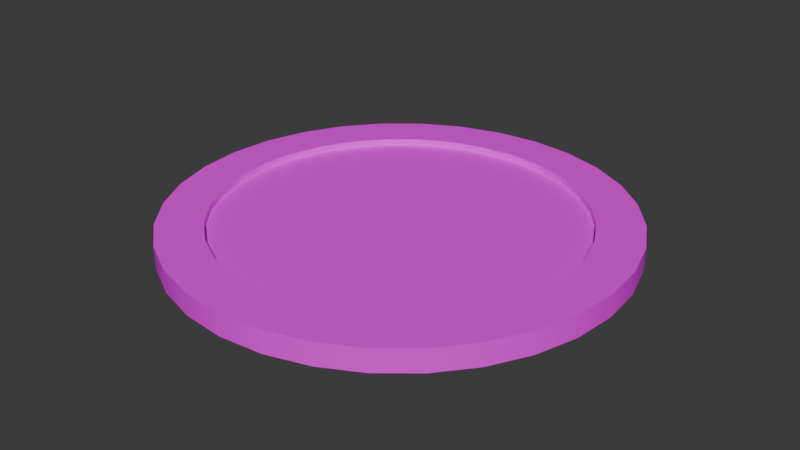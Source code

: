 # Source: coin.blend  (saved by Blender 4.2.66; exported with 4.5.12 LTS)
import bpy
from mathutils import Matrix  # noqa: F401  (used for matrix-valued properties, if any)

bpy.ops.wm.read_factory_settings(use_empty=True)
scene = bpy.context.scene
scene.name = 'Scene'

# ---- collections
col_collection = bpy.data.collections.new('Collection'); scene.collection.children.link(col_collection)

# ---- images (referenced by path relative to the original .blend; pixels are not part of the script)
import os
ASSET_DIR = os.environ.get("B2B_ASSET_DIR", "")  # directory of the original .blend (textures are referenced by path, not embedded)
HERE = os.path.dirname(os.path.abspath(__file__))  # packed textures are extracted next to this script under _unpacked/

def load_image(name, relpath, width, height, colorspace="sRGB"):
    """Load a texture the original file referenced (path relative to the .blend, or extracted next to this script)."""
    p = next((c for c in (os.path.join(HERE, relpath), os.path.join(ASSET_DIR, relpath)) if relpath and os.path.exists(c)), "")
    if p:
        img = bpy.data.images.load(p, check_existing=True)
        img.name = name
    else:  # same state as the original file: an image datablock whose file is absent (Cycles renders it pink)
        img = bpy.data.images.new(name, width, height)
        img.source = "FILE"
        img.filepath = "//" + (relpath or name)
    img.colorspace_settings.name = colorspace
    return img
img_coin_texture_png = load_image('coin_texture.png', 'coin_texture.png', 1024, 1024, 'sRGB')

# ---- materials (node trees are filled in below, after node groups)
mat_material_002 = bpy.data.materials.new('Material.002')

# ---- material node trees
mat_material_002.use_nodes = True; mat_material_002.node_tree.nodes.clear()
_N = mat_material_002.node_tree.nodes; _L = mat_material_002.node_tree.links
n0 = _N.new('ShaderNodeBsdfPrincipled'); n0.name = 'Principled BSDF'; n0.location = (10, 300)
n1 = _N.new('ShaderNodeOutputMaterial'); n1.name = 'Material Output'; n1.location = (300, 300)
n2 = _N.new('ShaderNodeTexImage'); n2.name = 'Image Texture'; n2.location = (-349, 248)
n2.image = img_coin_texture_png
_L.new(n0.outputs[0], n1.inputs[0])
_L.new(n2.outputs[0], n0.inputs[0])
n1.is_active_output = True

# ---- world
world_world = bpy.data.worlds.new('World'); scene.world = world_world
world_world.use_nodes = True; world_world.node_tree.nodes.clear()
_N = world_world.node_tree.nodes; _L = world_world.node_tree.links
n0 = _N.new('ShaderNodeOutputWorld'); n0.name = 'World Output'; n0.location = (300, 300)
n1 = _N.new('ShaderNodeBackground'); n1.name = 'Background'; n1.location = (10, 300)
n1.inputs[0].default_value = (0.05088, 0.05088, 0.05088, 1.0)
_L.new(n1.outputs[0], n0.inputs[0])
n0.is_active_output = True
world_world.color = (0.05088, 0.05088, 0.05088)
world_world.sun_shadow_jitter_overblur = 0.0

# ---- meshes
me_cylinder = bpy.data.meshes.new('Cylinder')
me_cylinder.from_pydata([(0.0, 0.799, -0.05), (0.0, 0.799, 0.05), (0.1559, 0.7837, -0.05), (0.1559, 0.7837, 0.05), (0.3058, 0.7382, -0.05), (0.3058, 0.7382, 0.05), (0.4439, 0.6644, -0.05), (0.4439, 0.6644, 0.05), (0.565, 0.565, -0.05), (0.565, 0.565, 0.05), (0.6644, 0.4439, -0.05), (0.6644, 0.4439, 0.05), (0.7382, 0.3058, -0.05), (0.7382, 0.3058, 0.05), (0.7837, 0.1559, -0.05), (0.7837, 0.1559, 0.05), (0.799, 0.0, -0.05), (0.799, 0.0, 0.05), (0.7837, -0.1559, -0.05), (0.7837, -0.1559, 0.05), (0.7382, -0.3058, -0.05), (0.7382, -0.3058, 0.05), (0.6644, -0.4439, -0.05), (0.6644, -0.4439, 0.05), (0.565, -0.565, -0.05), (0.565, -0.565, 0.05), (0.4439, -0.6644, -0.05), (0.4439, -0.6644, 0.05), (0.3058, -0.7382, -0.05), (0.3058, -0.7382, 0.05), (0.1559, -0.7837, -0.05), (0.1559, -0.7837, 0.05), (0.0, -0.799, -0.05), (0.0, -0.799, 0.05), (-0.1559, -0.7837, -0.05), (-0.1559, -0.7837, 0.05), (-0.3058, -0.7382, -0.05), (-0.3058, -0.7382, 0.05), (-0.4439, -0.6644, -0.05), (-0.4439, -0.6644, 0.05), (-0.565, -0.565, -0.05), (-0.565, -0.565, 0.05), (-0.6644, -0.4439, -0.05), (-0.6644, -0.4439, 0.05), (-0.7382, -0.3058, -0.05), (-0.7382, -0.3058, 0.05), (-0.7837, -0.1559, -0.05), (-0.7837, -0.1559, 0.05), (-0.799, 0.0, -0.05), (-0.799, 0.0, 0.05), (-0.7837, 0.1559, -0.05), (-0.7837, 0.1559, 0.05), (-0.7382, 0.3058, -0.05), (-0.7382, 0.3058, 0.05), (-0.6644, 0.4439, -0.05), (-0.6644, 0.4439, 0.05), (-0.565, 0.565, -0.05), (-0.565, 0.565, 0.05), (-0.4439, 0.6644, -0.05), (-0.4439, 0.6644, 0.05), (-0.3058, 0.7382, -0.05), (-0.3058, 0.7382, 0.05), (-0.1559, 0.7837, -0.05), (-0.1559, 0.7837, 0.05), (0.1951, 0.9808, 0.05), (0.0, 1.0, 0.05), (0.3827, 0.9239, 0.05), (0.5556, 0.8315, 0.05), (0.7071, 0.7071, 0.05), (0.8315, 0.5556, 0.05), (0.9239, 0.3827, 0.05), (0.9808, 0.1951, 0.05), (1.0, 0.0, 0.05), (0.9808, -0.1951, 0.05), (0.9239, -0.3827, 0.05), (0.8315, -0.5556, 0.05), (0.7071, -0.7071, 0.05), (0.5556, -0.8315, 0.05), (0.3827, -0.9239, 0.05), (0.1951, -0.9808, 0.05), (0.0, -1.0, 0.05), (-0.1951, -0.9808, 0.05), (-0.3827, -0.9239, 0.05), (-0.5556, -0.8315, 0.05), (-0.7071, -0.7071, 0.05), (-0.8315, -0.5556, 0.05), (-0.9239, -0.3827, 0.05), (-0.9808, -0.1951, 0.05), (-1.0, 0.0, 0.05), (-0.9808, 0.1951, 0.05), (-0.9239, 0.3827, 0.05), (-0.8315, 0.5556, 0.05), (-0.7071, 0.7071, 0.05), (-0.5556, 0.8315, 0.05), (-0.3827, 0.9239, 0.05), (-0.1951, 0.9808, 0.05), (0.0, 1.0, -0.05), (0.1951, 0.9808, -0.05), (0.3827, 0.9239, -0.05), (0.5556, 0.8315, -0.05), (0.7071, 0.7071, -0.05), (0.8315, 0.5556, -0.05), (0.9239, 0.3827, -0.05), (0.9808, 0.1951, -0.05), (1.0, 0.0, -0.05), (0.9808, -0.1951, -0.05), (0.9239, -0.3827, -0.05), (0.8315, -0.5556, -0.05), (0.7071, -0.7071, -0.05), (0.5556, -0.8315, -0.05), (0.3827, -0.9239, -0.05), (0.1951, -0.9808, -0.05), (0.0, -1.0, -0.05), (-0.1951, -0.9808, -0.05), (-0.3827, -0.9239, -0.05), (-0.5556, -0.8315, -0.05), (-0.7071, -0.7071, -0.05), (-0.8315, -0.5556, -0.05), (-0.9239, -0.3827, -0.05), (-0.9808, -0.1951, -0.05), (-1.0, 0.0, -0.05), (-0.9808, 0.1951, -0.05), (-0.9239, 0.3827, -0.05), (-0.8315, 0.5556, -0.05), (-0.7071, 0.7071, -0.05), (-0.5556, 0.8315, -0.05), (-0.3827, 0.9239, -0.05), (-0.1951, 0.9808, -0.05), (-7.01e-11, 0.799, -0.02), (0.1559, 0.7837, -0.02), (0.3058, 0.7382, -0.02), (0.4439, 0.6644, -0.02), (0.565, 0.565, -0.02), (0.6644, 0.4439, -0.02), (0.7382, 0.3058, -0.02), (0.7837, 0.1559, -0.02), (0.799, 0.0, -0.02), (0.7837, -0.1559, -0.02), (0.7382, -0.3058, -0.02), (0.6644, -0.4439, -0.02), (0.565, -0.565, -0.02), (0.4439, -0.6644, -0.02), (0.3058, -0.7382, -0.02), (0.1559, -0.7837, -0.02), (-7.01e-11, -0.799, -0.02), (-0.1559, -0.7837, -0.02), (-0.3058, -0.7382, -0.02), (-0.4439, -0.6644, -0.02), (-0.565, -0.565, -0.02), (-0.6644, -0.4439, -0.02), (-0.7382, -0.3058, -0.02), (-0.7837, -0.1559, -0.02), (-0.799, 0.0, -0.02), (-0.7837, 0.1559, -0.02), (-0.7382, 0.3058, -0.02), (-0.6644, 0.4439, -0.02), (-0.565, 0.565, -0.02), (-0.4439, 0.6644, -0.02), (-0.3058, 0.7382, -0.02), (-0.1559, 0.7837, -0.02), (4.206e-11, 0.799, 0.02), (0.1559, 0.7837, 0.02), (0.3058, 0.7382, 0.02), (0.4439, 0.6644, 0.02), (0.565, 0.565, 0.02), (0.6644, 0.4439, 0.02), (0.7382, 0.3058, 0.02), (0.7837, 0.1559, 0.02), (0.799, 5.036e-19, 0.02), (0.7837, -0.1559, 0.02), (0.7382, -0.3058, 0.02), (0.6644, -0.4439, 0.02), (0.565, -0.565, 0.02), (0.4439, -0.6644, 0.02), (0.3058, -0.7382, 0.02), (0.1559, -0.7837, 0.02), (4.206e-11, -0.799, 0.02), (-0.1559, -0.7837, 0.02), (-0.3058, -0.7382, 0.02), (-0.4439, -0.6644, 0.02), (-0.565, -0.565, 0.02), (-0.6644, -0.4439, 0.02), (-0.7382, -0.3058, 0.02), (-0.7837, -0.1559, 0.02), (-0.799, 5.036e-19, 0.02), (-0.7837, 0.1559, 0.02), (-0.7382, 0.3058, 0.02), (-0.6644, 0.4439, 0.02), (-0.565, 0.565, 0.02), (-0.4439, 0.6644, 0.02), (-0.3058, 0.7382, 0.02), (-0.1559, 0.7837, 0.02)], [], [(96, 65, 64, 97), (97, 64, 66, 98), (98, 66, 67, 99), (99, 67, 68, 100), (100, 68, 69, 101), (101, 69, 70, 102), (102, 70, 71, 103), (103, 71, 72, 104), (104, 72, 73, 105), (105, 73, 74, 106), (106, 74, 75, 107), (107, 75, 76, 108), (108, 76, 77, 109), (109, 77, 78, 110), (110, 78, 79, 111), (111, 79, 80, 112), (112, 80, 81, 113), (113, 81, 82, 114), (114, 82, 83, 115), (115, 83, 84, 116), (116, 84, 85, 117), (117, 85, 86, 118), (118, 86, 87, 119), (119, 87, 88, 120), (120, 88, 89, 121), (121, 89, 90, 122), (122, 90, 91, 123), (123, 91, 92, 124), (124, 92, 93, 125), (125, 93, 94, 126), (19, 17, 168, 169), (126, 94, 95, 127), (127, 95, 65, 96), (50, 52, 154, 153), (1, 3, 64, 65), (3, 5, 66, 64), (5, 7, 67, 66), (7, 9, 68, 67), (9, 11, 69, 68), (11, 13, 70, 69), (13, 15, 71, 70), (15, 17, 72, 71), (17, 19, 73, 72), (19, 21, 74, 73), (21, 23, 75, 74), (23, 25, 76, 75), (25, 27, 77, 76), (27, 29, 78, 77), (29, 31, 79, 78), (31, 33, 80, 79), (33, 35, 81, 80), (35, 37, 82, 81), (37, 39, 83, 82), (39, 41, 84, 83), (41, 43, 85, 84), (43, 45, 86, 85), (45, 47, 87, 86), (47, 49, 88, 87), (49, 51, 89, 88), (51, 53, 90, 89), (53, 55, 91, 90), (55, 57, 92, 91), (57, 59, 93, 92), (59, 61, 94, 93), (61, 63, 95, 94), (63, 1, 65, 95), (2, 0, 96, 97), (4, 2, 97, 98), (6, 4, 98, 99), (8, 6, 99, 100), (10, 8, 100, 101), (12, 10, 101, 102), (14, 12, 102, 103), (16, 14, 103, 104), (18, 16, 104, 105), (20, 18, 105, 106), (22, 20, 106, 107), (24, 22, 107, 108), (26, 24, 108, 109), (28, 26, 109, 110), (30, 28, 110, 111), (32, 30, 111, 112), (34, 32, 112, 113), (36, 34, 113, 114), (38, 36, 114, 115), (40, 38, 115, 116), (42, 40, 116, 117), (44, 42, 117, 118), (46, 44, 118, 119), (48, 46, 119, 120), (50, 48, 120, 121), (52, 50, 121, 122), (54, 52, 122, 123), (56, 54, 123, 124), (58, 56, 124, 125), (60, 58, 125, 126), (62, 60, 126, 127), (0, 62, 127, 96), (128, 129, 130, 131, 132, 133, 134, 135, 136, 137, 138, 139, 140, 141, 142, 143, 144, 145, 146, 147, 148, 149, 150, 151, 152, 153, 154, 155, 156, 157, 158, 159), (24, 26, 141, 140), (52, 54, 155, 154), (26, 28, 142, 141), (0, 2, 129, 128), (54, 56, 156, 155), (28, 30, 143, 142), (2, 4, 130, 129), (56, 58, 157, 156), (30, 32, 144, 143), (4, 6, 131, 130), (58, 60, 158, 157), (32, 34, 145, 144), (6, 8, 132, 131), (60, 62, 159, 158), (34, 36, 146, 145), (8, 10, 133, 132), (62, 0, 128, 159), (36, 38, 147, 146), (10, 12, 134, 133), (38, 40, 148, 147), (12, 14, 135, 134), (40, 42, 149, 148), (14, 16, 136, 135), (42, 44, 150, 149), (16, 18, 137, 136), (44, 46, 151, 150), (18, 20, 138, 137), (46, 48, 152, 151), (20, 22, 139, 138), (48, 50, 153, 152), (22, 24, 140, 139), (161, 160, 191, 190, 189, 188, 187, 186, 185, 184, 183, 182, 181, 180, 179, 178, 177, 176, 175, 174, 173, 172, 171, 170, 169, 168, 167, 166, 165, 164, 163, 162), (47, 45, 182, 183), (21, 19, 169, 170), (49, 47, 183, 184), (23, 21, 170, 171), (51, 49, 184, 185), (25, 23, 171, 172), (53, 51, 185, 186), (27, 25, 172, 173), (55, 53, 186, 187), (29, 27, 173, 174), (3, 1, 160, 161), (57, 55, 187, 188), (31, 29, 174, 175), (5, 3, 161, 162), (59, 57, 188, 189), (33, 31, 175, 176), (7, 5, 162, 163), (61, 59, 189, 190), (35, 33, 176, 177), (9, 7, 163, 164), (63, 61, 190, 191), (37, 35, 177, 178), (11, 9, 164, 165), (1, 63, 191, 160), (39, 37, 178, 179), (13, 11, 165, 166), (41, 39, 179, 180), (15, 13, 166, 167), (43, 41, 180, 181), (17, 15, 167, 168), (45, 43, 181, 182)])
me_cylinder.polygons.foreach_set('use_smooth', [True] * 162)
_k = set([(0, 2), (0, 62), (1, 3), (1, 63), (2, 4), (3, 5), (4, 6), (5, 7), (6, 8), (7, 9), (8, 10), (9, 11), (10, 12), (11, 13), (12, 14), (13, 15), (14, 16), (15, 17), (16, 18), (17, 19), (18, 20), (19, 21), (20, 22), (21, 23), (22, 24), (23, 25), (24, 26), (25, 27), (26, 28), (27, 29), (28, 30), (29, 31), (30, 32), (31, 33), (32, 34), (33, 35), (34, 36), (35, 37), (36, 38), (37, 39), (38, 40), (39, 41), (40, 42), (41, 43), (42, 44), (43, 45), (44, 46), (45, 47), (46, 48), (47, 49), (48, 50), (49, 51), (50, 52), (51, 53), (52, 54), (53, 55), (54, 56), (55, 57), (56, 58), (57, 59), (58, 60), (59, 61), (60, 62), (61, 63), (64, 65), (64, 66), (65, 95), (66, 67), (67, 68), (68, 69), (69, 70), (70, 71), (71, 72), (72, 73), (73, 74), (74, 75), (75, 76), (76, 77), (77, 78), (78, 79), (79, 80), (80, 81), (81, 82), (82, 83), (83, 84), (84, 85), (85, 86), (86, 87), (87, 88), (88, 89), (89, 90), (90, 91), (91, 92), (92, 93), (93, 94), (94, 95), (96, 97), (96, 127), (97, 98), (98, 99), (99, 100), (100, 101), (101, 102), (102, 103), (103, 104), (104, 105), (105, 106), (106, 107), (107, 108), (108, 109), (109, 110), (110, 111), (111, 112), (112, 113), (113, 114), (114, 115), (115, 116), (116, 117), (117, 118), (118, 119), (119, 120), (120, 121), (121, 122), (122, 123), (123, 124), (124, 125), (125, 126), (126, 127), (128, 129), (128, 159), (129, 130), (130, 131), (131, 132), (132, 133), (133, 134), (134, 135), (135, 136), (136, 137), (137, 138), (138, 139), (139, 140), (140, 141), (141, 142), (142, 143), (143, 144), (144, 145), (145, 146), (146, 147), (147, 148), (148, 149), (149, 150), (150, 151), (151, 152), (152, 153), (153, 154), (154, 155), (155, 156), (156, 157), (157, 158), (158, 159), (160, 161), (160, 191), (161, 162), (162, 163), (163, 164), (164, 165), (165, 166), (166, 167), (167, 168), (168, 169), (169, 170), (170, 171), (171, 172), (172, 173), (173, 174), (174, 175), (175, 176), (176, 177), (177, 178), (178, 179), (179, 180), (180, 181), (181, 182), (182, 183), (183, 184), (184, 185), (185, 186), (186, 187), (187, 188), (188, 189), (189, 190), (190, 191)])
me_cylinder.attributes.new('sharp_edge', 'BOOLEAN', 'EDGE').data.foreach_set('value', [ (min(e.vertices), max(e.vertices)) in _k for e in me_cylinder.edges])
_uv = me_cylinder.uv_layers.new(name='UVMap')
_uv.uv.foreach_set('vector', [0.01073, 0.01073, 0.5, 0.01073, 0.5, 0.04131, 0.01073, 0.04131, 0.01073, 0.04131, 0.5, 0.04131, 0.5, 0.07189, 0.01073, 0.07189, 0.01073, 0.07189, 0.5, 0.07189, 0.5, 0.1025, 0.01073, 0.1025, 0.01073, 0.1025, 0.5, 0.1025, 0.5, 0.133, 0.01073, 0.133, 0.01073, 0.133, 0.5, 0.133, 0.5, 0.1636, 0.01073, 0.1636, 0.01073, 0.1636, 0.5, 0.1636, 0.5, 0.1942, 0.01073, 0.1942, 0.01073, 0.1942, 0.5, 0.1942, 0.5, 0.2248, 0.01073, 0.2248, 0.01073, 0.2248, 0.5, 0.2248, 0.5, 0.2554, 0.01073, 0.2554, 0.01073, 0.2554, 0.5, 0.2554, 0.5, 0.2859, 0.01073, 0.2859, 0.01073, 0.2859, 0.5, 0.2859, 0.5, 0.3165, 0.01073, 0.3165, 0.01073, 0.3165, 0.5, 0.3165, 0.5, 0.3471, 0.01073, 0.3471, 0.01073, 0.3471, 0.5, 0.3471, 0.5, 0.3777, 0.01073, 0.3777, 0.01073, 0.3777, 0.5, 0.3777, 0.5, 0.4083, 0.01073, 0.4083, 0.01073, 0.4083, 0.5, 0.4083, 0.5, 0.4388, 0.01073, 0.4388, 0.01073, 0.4388, 0.5, 0.4388, 0.5, 0.4694, 0.01073, 0.4694, 0.01073, 0.4694, 0.5, 0.4694, 0.5, 0.5, 0.01073, 0.5, 0.01073, 0.5, 0.5, 0.5, 0.5, 0.5306, 0.01073, 0.5306, 0.01073, 0.5306, 0.5, 0.5306, 0.5, 0.5612, 0.01073, 0.5612, 0.01073, 0.5612, 0.5, 0.5612, 0.5, 0.5917, 0.01073, 0.5917, 0.01073, 0.5917, 0.5, 0.5917, 0.5, 0.6223, 0.01073, 0.6223, 0.01073, 0.6223, 0.5, 0.6223, 0.5, 0.6529, 0.01073, 0.6529, 0.01073, 0.6529, 0.5, 0.6529, 0.5, 0.6835, 0.01073, 0.6835, 0.01073, 0.6835, 0.5, 0.6835, 0.5, 0.7141, 0.01073, 0.7141, 0.01073, 0.7141, 0.5, 0.7141, 0.5, 0.7446, 0.01073, 0.7446, 0.01073, 0.7446, 0.5, 0.7446, 0.5, 0.7752, 0.01073, 0.7752, 0.01073, 0.7752, 0.5, 0.7752, 0.5, 0.8058, 0.01073, 0.8058, 0.01073, 0.8058, 0.5, 0.8058, 0.5, 0.8364, 0.01073, 0.8364, 0.01073, 0.8364, 0.5, 0.8364, 0.5, 0.867, 0.01073, 0.867, 0.01073, 0.867, 0.5, 0.867, 0.5, 0.8975, 0.01073, 0.8975, 0.01073, 0.8975, 0.5, 0.8975, 0.5, 0.9281, 0.01073, 0.9281, 0.7368, 0.5466, 0.7736, 0.5466, 0.7736, 0.5466, 0.7368, 0.5466, 0.01073, 0.9281, 0.5, 0.9281, 0.5, 0.9587, 0.01073, 0.9587, 0.01073, 0.9587, 0.5, 0.9587, 0.5, 0.9893, 0.01073, 0.9893, 0.5897, 0.3329, 0.6101, 0.3635, 0.6101, 0.3635, 0.5897, 0.3329, 0.9419, 0.7517, 0.9419, 0.7149, 0.9889, 0.7103, 0.9889, 0.7564, 0.9419, 0.7149, 0.9347, 0.6789, 0.9799, 0.6652, 0.9889, 0.7103, 0.9347, 0.6789, 0.9207, 0.6449, 0.9623, 0.6226, 0.9799, 0.6652, 0.9207, 0.6449, 0.9002, 0.6143, 0.9367, 0.5844, 0.9623, 0.6226, 0.9002, 0.6143, 0.8742, 0.5883, 0.9042, 0.5518, 0.9367, 0.5844, 0.8742, 0.5883, 0.8436, 0.5678, 0.8659, 0.5262, 0.9042, 0.5518, 0.8436, 0.5678, 0.8096, 0.5538, 0.8233, 0.5086, 0.8659, 0.5262, 0.8096, 0.5538, 0.7736, 0.5466, 0.7782, 0.4996, 0.8233, 0.5086, 0.7736, 0.5466, 0.7368, 0.5466, 0.7322, 0.4996, 0.7782, 0.4996, 0.7368, 0.5466, 0.7007, 0.5538, 0.687, 0.5086, 0.7322, 0.4996, 0.7007, 0.5538, 0.6667, 0.5678, 0.6445, 0.5262, 0.687, 0.5086, 0.6667, 0.5678, 0.6361, 0.5883, 0.6062, 0.5518, 0.6445, 0.5262, 0.6361, 0.5883, 0.6101, 0.6143, 0.5736, 0.5844, 0.6062, 0.5518, 0.6101, 0.6143, 0.5897, 0.6449, 0.5481, 0.6226, 0.5736, 0.5844, 0.5897, 0.6449, 0.5756, 0.6789, 0.5304, 0.6652, 0.5481, 0.6226, 0.5756, 0.6789, 0.5684, 0.7149, 0.5215, 0.7103, 0.5304, 0.6652, 0.5684, 0.7149, 0.5684, 0.7517, 0.5215, 0.7564, 0.5215, 0.7103, 0.5684, 0.7517, 0.5756, 0.7878, 0.5304, 0.8015, 0.5215, 0.7564, 0.5756, 0.7878, 0.5897, 0.8218, 0.5481, 0.844, 0.5304, 0.8015, 0.5897, 0.8218, 0.6101, 0.8524, 0.5736, 0.8823, 0.5481, 0.844, 0.6101, 0.8524, 0.6361, 0.8784, 0.6062, 0.9149, 0.5736, 0.8823, 0.6361, 0.8784, 0.6667, 0.8988, 0.6445, 0.9405, 0.6062, 0.9149, 0.6667, 0.8988, 0.7007, 0.9129, 0.687, 0.9581, 0.6445, 0.9405, 0.7007, 0.9129, 0.7368, 0.9201, 0.7322, 0.9671, 0.687, 0.9581, 0.7368, 0.9201, 0.7736, 0.9201, 0.7782, 0.9671, 0.7322, 0.9671, 0.7736, 0.9201, 0.8096, 0.9129, 0.8233, 0.9581, 0.7782, 0.9671, 0.8096, 0.9129, 0.8436, 0.8988, 0.8659, 0.9405, 0.8233, 0.9581, 0.8436, 0.8988, 0.8742, 0.8784, 0.9042, 0.9149, 0.8659, 0.9405, 0.8742, 0.8784, 0.9002, 0.8524, 0.9367, 0.8823, 0.9042, 0.9149, 0.9002, 0.8524, 0.9207, 0.8218, 0.9623, 0.844, 0.9367, 0.8823, 0.9207, 0.8218, 0.9347, 0.7878, 0.9799, 0.8015, 0.9623, 0.844, 0.9347, 0.7878, 0.9419, 0.7517, 0.9889, 0.7564, 0.9799, 0.8015, 0.8436, 0.4099, 0.8096, 0.424, 0.8233, 0.4692, 0.8659, 0.4516, 0.8742, 0.3895, 0.8436, 0.4099, 0.8659, 0.4516, 0.9042, 0.426, 0.9002, 0.3635, 0.8742, 0.3895, 0.9042, 0.426, 0.9367, 0.3934, 0.9207, 0.3329, 0.9002, 0.3635, 0.9367, 0.3934, 0.9623, 0.3552, 0.9347, 0.2989, 0.9207, 0.3329, 0.9623, 0.3552, 0.9799, 0.3126, 0.9419, 0.2628, 0.9347, 0.2989, 0.9799, 0.3126, 0.9889, 0.2675, 0.9419, 0.2261, 0.9419, 0.2628, 0.9889, 0.2675, 0.9889, 0.2214, 0.9347, 0.19, 0.9419, 0.2261, 0.9889, 0.2214, 0.9799, 0.1763, 0.9207, 0.156, 0.9347, 0.19, 0.9799, 0.1763, 0.9623, 0.1337, 0.9002, 0.1254, 0.9207, 0.156, 0.9623, 0.1337, 0.9367, 0.09546, 0.8742, 0.09939, 0.9002, 0.1254, 0.9367, 0.09546, 0.9042, 0.0629, 0.8436, 0.07895, 0.8742, 0.09939, 0.9042, 0.0629, 0.8659, 0.03733, 0.8096, 0.06487, 0.8436, 0.07895, 0.8659, 0.03733, 0.8233, 0.01971, 0.7736, 0.0577, 0.8096, 0.06487, 0.8233, 0.01971, 0.7782, 0.01073, 0.7368, 0.0577, 0.7736, 0.0577, 0.7782, 0.01073, 0.7322, 0.01073, 0.7007, 0.06487, 0.7368, 0.0577, 0.7322, 0.01073, 0.687, 0.01971, 0.6667, 0.07895, 0.7007, 0.06487, 0.687, 0.01971, 0.6445, 0.03733, 0.6361, 0.09939, 0.6667, 0.07895, 0.6445, 0.03733, 0.6062, 0.0629, 0.6101, 0.1254, 0.6361, 0.09939, 0.6062, 0.0629, 0.5736, 0.09546, 0.5897, 0.156, 0.6101, 0.1254, 0.5736, 0.09546, 0.5481, 0.1337, 0.5756, 0.19, 0.5897, 0.156, 0.5481, 0.1337, 0.5304, 0.1763, 0.5684, 0.2261, 0.5756, 0.19, 0.5304, 0.1763, 0.5215, 0.2214, 0.5684, 0.2628, 0.5684, 0.2261, 0.5215, 0.2214, 0.5215, 0.2675, 0.5756, 0.2989, 0.5684, 0.2628, 0.5215, 0.2675, 0.5304, 0.3126, 0.5897, 0.3329, 0.5756, 0.2989, 0.5304, 0.3126, 0.5481, 0.3552, 0.6101, 0.3635, 0.5897, 0.3329, 0.5481, 0.3552, 0.5736, 0.3934, 0.6361, 0.3895, 0.6101, 0.3635, 0.5736, 0.3934, 0.6062, 0.426, 0.6667, 0.4099, 0.6361, 0.3895, 0.6062, 0.426, 0.6445, 0.4516, 0.7007, 0.424, 0.6667, 0.4099, 0.6445, 0.4516, 0.687, 0.4692, 0.7368, 0.4312, 0.7007, 0.424, 0.687, 0.4692, 0.7322, 0.4782, 0.7736, 0.4312, 0.7368, 0.4312, 0.7322, 0.4782, 0.7782, 0.4782, 0.8096, 0.424, 0.7736, 0.4312, 0.7782, 0.4782, 0.8233, 0.4692, 0.8096, 0.424, 0.8436, 0.4099, 0.8742, 0.3895, 0.9002, 0.3635, 0.9207, 0.3329, 0.9347, 0.2989, 0.9419, 0.2628, 0.9419, 0.2261, 0.9347, 0.19, 0.9207, 0.156, 0.9002, 0.1254, 0.8742, 0.09939, 0.8436, 0.07895, 0.8096, 0.06487, 0.7736, 0.0577, 0.7368, 0.0577, 0.7007, 0.06487, 0.6667, 0.07895, 0.6361, 0.09939, 0.6101, 0.1254, 0.5897, 0.156, 0.5756, 0.19, 0.5684, 0.2261, 0.5684, 0.2628, 0.5756, 0.2989, 0.5897, 0.3329, 0.6101, 0.3635, 0.6361, 0.3895, 0.6667, 0.4099, 0.7007, 0.424, 0.7368, 0.4312, 0.7736, 0.4312, 0.8436, 0.07895, 0.8096, 0.06487, 0.8096, 0.06487, 0.8436, 0.07895, 0.6101, 0.3635, 0.6361, 0.3895, 0.6361, 0.3895, 0.6101, 0.3635, 0.8096, 0.06487, 0.7736, 0.0577, 0.7736, 0.0577, 0.8096, 0.06487, 0.8096, 0.424, 0.8436, 0.4099, 0.8436, 0.4099, 0.8096, 0.424, 0.6361, 0.3895, 0.6667, 0.4099, 0.6667, 0.4099, 0.6361, 0.3895, 0.7736, 0.0577, 0.7368, 0.0577, 0.7368, 0.0577, 0.7736, 0.0577, 0.8436, 0.4099, 0.8742, 0.3895, 0.8742, 0.3895, 0.8436, 0.4099, 0.6667, 0.4099, 0.7007, 0.424, 0.7007, 0.424, 0.6667, 0.4099, 0.7368, 0.0577, 0.7007, 0.06487, 0.7007, 0.06487, 0.7368, 0.0577, 0.8742, 0.3895, 0.9002, 0.3635, 0.9002, 0.3635, 0.8742, 0.3895, 0.7007, 0.424, 0.7368, 0.4312, 0.7368, 0.4312, 0.7007, 0.424, 0.7007, 0.06487, 0.6667, 0.07895, 0.6667, 0.07895, 0.7007, 0.06487, 0.9002, 0.3635, 0.9207, 0.3329, 0.9207, 0.3329, 0.9002, 0.3635, 0.7368, 0.4312, 0.7736, 0.4312, 0.7736, 0.4312, 0.7368, 0.4312, 0.6667, 0.07895, 0.6361, 0.09939, 0.6361, 0.09939, 0.6667, 0.07895, 0.9207, 0.3329, 0.9347, 0.2989, 0.9347, 0.2989, 0.9207, 0.3329, 0.7736, 0.4312, 0.8096, 0.424, 0.8096, 0.424, 0.7736, 0.4312, 0.6361, 0.09939, 0.6101, 0.1254, 0.6101, 0.1254, 0.6361, 0.09939, 0.9347, 0.2989, 0.9419, 0.2628, 0.9419, 0.2628, 0.9347, 0.2989, 0.6101, 0.1254, 0.5897, 0.156, 0.5897, 0.156, 0.6101, 0.1254, 0.9419, 0.2628, 0.9419, 0.2261, 0.9419, 0.2261, 0.9419, 0.2628, 0.5897, 0.156, 0.5756, 0.19, 0.5756, 0.19, 0.5897, 0.156, 0.9419, 0.2261, 0.9347, 0.19, 0.9347, 0.19, 0.9419, 0.2261, 0.5756, 0.19, 0.5684, 0.2261, 0.5684, 0.2261, 0.5756, 0.19, 0.9347, 0.19, 0.9207, 0.156, 0.9207, 0.156, 0.9347, 0.19, 0.5684, 0.2261, 0.5684, 0.2628, 0.5684, 0.2628, 0.5684, 0.2261, 0.9207, 0.156, 0.9002, 0.1254, 0.9002, 0.1254, 0.9207, 0.156, 0.5684, 0.2628, 0.5756, 0.2989, 0.5756, 0.2989, 0.5684, 0.2628, 0.9002, 0.1254, 0.8742, 0.09939, 0.8742, 0.09939, 0.9002, 0.1254, 0.5756, 0.2989, 0.5897, 0.3329, 0.5897, 0.3329, 0.5756, 0.2989, 0.8742, 0.09939, 0.8436, 0.07895, 0.8436, 0.07895, 0.8742, 0.09939, 0.9419, 0.7149, 0.9419, 0.7517, 0.9347, 0.7878, 0.9207, 0.8218, 0.9002, 0.8524, 0.8742, 0.8784, 0.8436, 0.8988, 0.8096, 0.9129, 0.7736, 0.9201, 0.7368, 0.9201, 0.7007, 0.9129, 0.6667, 0.8988, 0.6361, 0.8784, 0.6101, 0.8524, 0.5897, 0.8218, 0.5756, 0.7878, 0.5684, 0.7517, 0.5684, 0.7149, 0.5756, 0.6789, 0.5897, 0.6449, 0.6101, 0.6143, 0.6361, 0.5883, 0.6667, 0.5678, 0.7007, 0.5538, 0.7368, 0.5466, 0.7736, 0.5466, 0.8096, 0.5538, 0.8436, 0.5678, 0.8742, 0.5883, 0.9002, 0.6143, 0.9207, 0.6449, 0.9347, 0.6789, 0.7007, 0.9129, 0.6667, 0.8988, 0.6667, 0.8988, 0.7007, 0.9129, 0.7007, 0.5538, 0.7368, 0.5466, 0.7368, 0.5466, 0.7007, 0.5538, 0.7368, 0.9201, 0.7007, 0.9129, 0.7007, 0.9129, 0.7368, 0.9201, 0.6667, 0.5678, 0.7007, 0.5538, 0.7007, 0.5538, 0.6667, 0.5678, 0.7736, 0.9201, 0.7368, 0.9201, 0.7368, 0.9201, 0.7736, 0.9201, 0.6361, 0.5883, 0.6667, 0.5678, 0.6667, 0.5678, 0.6361, 0.5883, 0.8096, 0.9129, 0.7736, 0.9201, 0.7736, 0.9201, 0.8096, 0.9129, 0.6101, 0.6143, 0.6361, 0.5883, 0.6361, 0.5883, 0.6101, 0.6143, 0.8436, 0.8988, 0.8096, 0.9129, 0.8096, 0.9129, 0.8436, 0.8988, 0.5897, 0.6449, 0.6101, 0.6143, 0.6101, 0.6143, 0.5897, 0.6449, 0.9419, 0.7149, 0.9419, 0.7517, 0.9419, 0.7517, 0.9419, 0.7149, 0.8742, 0.8784, 0.8436, 0.8988, 0.8436, 0.8988, 0.8742, 0.8784, 0.5756, 0.6789, 0.5897, 0.6449, 0.5897, 0.6449, 0.5756, 0.6789, 0.9347, 0.6789, 0.9419, 0.7149, 0.9419, 0.7149, 0.9347, 0.6789, 0.9002, 0.8524, 0.8742, 0.8784, 0.8742, 0.8784, 0.9002, 0.8524, 0.5684, 0.7149, 0.5756, 0.6789, 0.5756, 0.6789, 0.5684, 0.7149, 0.9207, 0.6449, 0.9347, 0.6789, 0.9347, 0.6789, 0.9207, 0.6449, 0.9207, 0.8218, 0.9002, 0.8524, 0.9002, 0.8524, 0.9207, 0.8218, 0.5684, 0.7517, 0.5684, 0.7149, 0.5684, 0.7149, 0.5684, 0.7517, 0.9002, 0.6143, 0.9207, 0.6449, 0.9207, 0.6449, 0.9002, 0.6143, 0.9347, 0.7878, 0.9207, 0.8218, 0.9207, 0.8218, 0.9347, 0.7878, 0.5756, 0.7878, 0.5684, 0.7517, 0.5684, 0.7517, 0.5756, 0.7878, 0.8742, 0.5883, 0.9002, 0.6143, 0.9002, 0.6143, 0.8742, 0.5883, 0.9419, 0.7517, 0.9347, 0.7878, 0.9347, 0.7878, 0.9419, 0.7517, 0.5897, 0.8218, 0.5756, 0.7878, 0.5756, 0.7878, 0.5897, 0.8218, 0.8436, 0.5678, 0.8742, 0.5883, 0.8742, 0.5883, 0.8436, 0.5678, 0.6101, 0.8524, 0.5897, 0.8218, 0.5897, 0.8218, 0.6101, 0.8524, 0.8096, 0.5538, 0.8436, 0.5678, 0.8436, 0.5678, 0.8096, 0.5538, 0.6361, 0.8784, 0.6101, 0.8524, 0.6101, 0.8524, 0.6361, 0.8784, 0.7736, 0.5466, 0.8096, 0.5538, 0.8096, 0.5538, 0.7736, 0.5466, 0.6667, 0.8988, 0.6361, 0.8784, 0.6361, 0.8784, 0.6667, 0.8988])
me_cylinder.materials.append(mat_material_002)
me_cylinder.update()

# ---- objects
ob_cylinder = bpy.data.objects.new('Cylinder', me_cylinder)

# ---- transforms, parenting, visibility, modifiers, constraints
ob_cylinder.location = (0.0, 0.0, 0.0)

# ---- collection membership
col_collection.objects.link(ob_cylinder)

# ---- scene / render settings (as saved in the file)
scene.frame_start = 1; scene.frame_end = 250; scene.frame_set(1)
scene.render.engine = 'BLENDER_EEVEE_NEXT'
bpy.context.view_layer.update()

# ---- added for rendering (the .blend has no active camera and no usable light): camera, sun
cam_auto = bpy.data.cameras.new('AutoCamera')
cam_auto.lens = 50.0
cam_auto.sensor_width = 36.0
cam_auto.clip_end = 1000.0
ob_auto_camera = bpy.data.objects.new('AutoCamera', cam_auto)
scene.collection.objects.link(ob_auto_camera)
ob_auto_camera.location = (2.61857, -3.14228, 2.09485)
ob_auto_camera.rotation_euler = (1.09748, -7.21219e-08, 0.694738)
scene.camera = ob_auto_camera
light_auto_sun = bpy.data.lights.new('AutoSun', 'SUN')
light_auto_sun.energy = 3.0
light_auto_sun.angle = 0.0523599
ob_auto_sun = bpy.data.objects.new('AutoSun', light_auto_sun)
scene.collection.objects.link(ob_auto_sun)
ob_auto_sun.rotation_euler = (0.872665, 0.174533, 0.523599)
bpy.context.view_layer.update()
